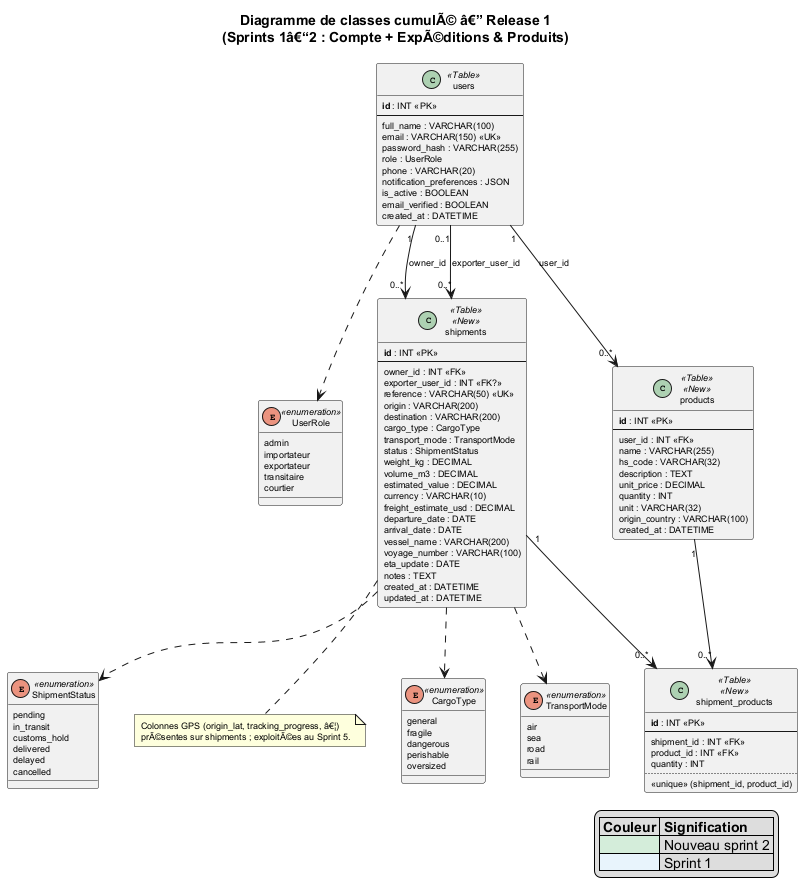

The diagram above was rendered by PlantUML. Its source (embedded in the PNG):
@startuml Diagramme_Classes_Release1_Cumul
' Release 1 cumul â€” Sprint 1 (users) + Sprint 2 (shipments, products, shipment_products)

skinparam shadowing false
skinparam classAttributeIconSize 0
skinparam classFontSize 9
skinparam defaultFontSize 9
skinparam class<<Table>> BackgroundColor #E8F4FC
skinparam class<<New>> BackgroundColor #D4EDDA
skinparam class<<New>> BorderColor #28A745

title Diagramme de classes cumulÃ© â€” Release 1\n(Sprints 1â€“2 : Compte + ExpÃ©ditions & Produits)

enum UserRole <<enumeration>> {
  admin
  importateur
  exportateur
  transitaire
  courtier
}

enum ShipmentStatus <<enumeration>> {
  pending
  in_transit
  customs_hold
  delivered
  delayed
  cancelled
}

enum CargoType <<enumeration>> {
  general
  fragile
  dangerous
  perishable
  oversized
}

enum TransportMode <<enumeration>> {
  air
  sea
  road
  rail
}

class users <<Table>> {
  **id** : INT <<PK>>
  --
  full_name : VARCHAR(100)
  email : VARCHAR(150) <<UK>>
  password_hash : VARCHAR(255)
  role : UserRole
  phone : VARCHAR(20)
  notification_preferences : JSON
  is_active : BOOLEAN
  email_verified : BOOLEAN
  created_at : DATETIME
}

class shipments <<Table>> <<New>> {
  **id** : INT <<PK>>
  --
  owner_id : INT <<FK>>
  exporter_user_id : INT <<FK?>>
  reference : VARCHAR(50) <<UK>>
  origin : VARCHAR(200)
  destination : VARCHAR(200)
  cargo_type : CargoType
  transport_mode : TransportMode
  status : ShipmentStatus
  weight_kg : DECIMAL
  volume_m3 : DECIMAL
  estimated_value : DECIMAL
  currency : VARCHAR(10)
  freight_estimate_usd : DECIMAL
  departure_date : DATE
  arrival_date : DATE
  vessel_name : VARCHAR(200)
  voyage_number : VARCHAR(100)
  eta_update : DATE
  notes : TEXT
  created_at : DATETIME
  updated_at : DATETIME
}

class products <<Table>> <<New>> {
  **id** : INT <<PK>>
  --
  user_id : INT <<FK>>
  name : VARCHAR(255)
  hs_code : VARCHAR(32)
  description : TEXT
  unit_price : DECIMAL
  quantity : INT
  unit : VARCHAR(32)
  origin_country : VARCHAR(100)
  created_at : DATETIME
}

class shipment_products <<Table>> <<New>> {
  **id** : INT <<PK>>
  --
  shipment_id : INT <<FK>>
  product_id : INT <<FK>>
  quantity : INT
  ..
  <<unique>> (shipment_id, product_id)
}

users "1" --> "0..*" shipments : owner_id
users "0..1" --> "0..*" shipments : exporter_user_id
users "1" --> "0..*" products : user_id
shipments "1" --> "0..*" shipment_products
products "1" --> "0..*" shipment_products

users ..> UserRole
shipments ..> ShipmentStatus
shipments ..> CargoType
shipments ..> TransportMode

note bottom of shipments
  Colonnes GPS (origin_lat, tracking_progress, â€¦)
  prÃ©sentes sur shipments ; exploitÃ©es au Sprint 5.
end note

legend right
  |= Couleur |= Signification |
  | <#D4EDDA> | Nouveau sprint 2 |
  | <#E8F4FC> | Sprint 1 |
endlegend

@enduml